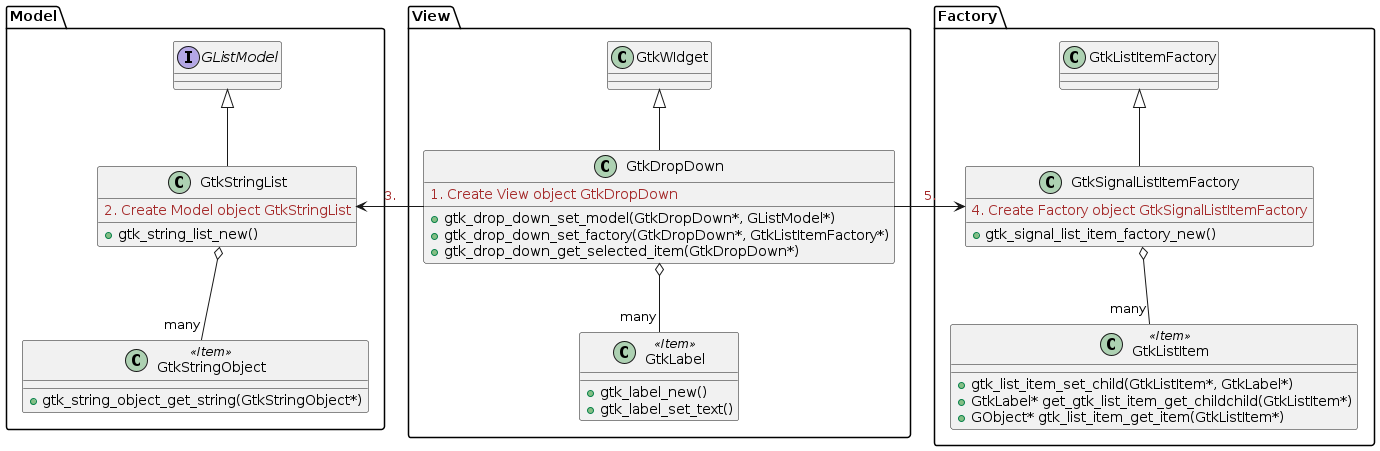

The diagram above was rendered by PlantUML. Its source (embedded in the PNG):
@startuml GtkDropDown_example

package "Model" {
    interface GListModel

    class GtkStringList extends GListModel
    {
        <color:brown>2. Create Model object GtkStringList</color>

        +gtk_string_list_new()
    }

    class GtkStringObject <<Item>>
    {
        +gtk_string_object_get_string(GtkStringObject*)
    }

    GtkStringList o-- "many" GtkStringObject
}

package "View" {
    class GtkDropDown extends GtkWIdget
    {
        <color:brown>1. Create View object GtkDropDown</color>

        +gtk_drop_down_set_model(GtkDropDown*, GListModel*)
        +gtk_drop_down_set_factory(GtkDropDown*, GtkListItemFactory*)
        +gtk_drop_down_get_selected_item(GtkDropDown*)
    }

    class GtkLabel <<Item>>
    {
        +gtk_label_new()
        +gtk_label_set_text()
    }

    GtkDropDown o-- "many" GtkLabel
}

package "Factory" {
    class GtkSignalListItemFactory extends GtkListItemFactory
    {
        <color:brown>4. Create Factory object GtkSignalListItemFactory</color>

        +gtk_signal_list_item_factory_new()
    }

    class GtkListItem <<Item>>
    {
        +gtk_list_item_set_child(GtkListItem*, GtkLabel*)
        +GtkLabel* get_gtk_list_item_get_childchild(GtkListItem*)
        +GObject* gtk_list_item_get_item(GtkListItem*)
    }

    GtkSignalListItemFactory o-down- "many" GtkListItem
}

GtkDropDown -left-> GtkStringList : <color:brown>3.</color>
GtkDropDown -right-> GtkSignalListItemFactory : <color:brown>5.</color>

@enduml